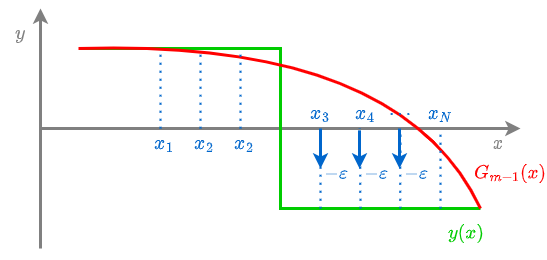

The diagram above was exported from draw.io. Its source (the exported page's mxGraphModel, read from the mxfile embedded in the PNG):
<mxGraphModel dx="819" dy="477" grid="1" gridSize="10" guides="1" tooltips="1" connect="1" arrows="1" fold="1" page="1" pageScale="1" pageWidth="850" pageHeight="1100" math="1" shadow="0">
  <root>
    <mxCell id="0" />
    <mxCell id="1" parent="0" />
    <mxCell id="ye4bMddijnFYr74kqjOv-1" value="" style="endArrow=classic;html=1;rounded=0;strokeWidth=3;strokeColor=#808080;" edge="1" parent="1">
      <mxGeometry width="50" height="50" relative="1" as="geometry">
        <mxPoint x="120" y="520" as="sourcePoint" />
        <mxPoint x="120" y="280" as="targetPoint" />
      </mxGeometry>
    </mxCell>
    <mxCell id="ye4bMddijnFYr74kqjOv-2" value="" style="endArrow=classic;html=1;rounded=0;strokeWidth=3;strokeColor=#808080;" edge="1" parent="1">
      <mxGeometry width="50" height="50" relative="1" as="geometry">
        <mxPoint x="120" y="400" as="sourcePoint" />
        <mxPoint x="600" y="400" as="targetPoint" />
      </mxGeometry>
    </mxCell>
    <mxCell id="ye4bMddijnFYr74kqjOv-3" value="" style="endArrow=none;html=1;strokeColor=#00CC00;strokeWidth=3;rounded=0;" edge="1" parent="1">
      <mxGeometry width="50" height="50" relative="1" as="geometry">
        <mxPoint x="160" y="320" as="sourcePoint" />
        <mxPoint x="560" y="480" as="targetPoint" />
        <Array as="points">
          <mxPoint x="360" y="320" />
          <mxPoint x="360" y="480" />
        </Array>
      </mxGeometry>
    </mxCell>
    <mxCell id="ye4bMddijnFYr74kqjOv-4" value="" style="endArrow=none;html=1;strokeColor=#FF0000;strokeWidth=3;curved=1;" edge="1" parent="1">
      <mxGeometry width="50" height="50" relative="1" as="geometry">
        <mxPoint x="158" y="320" as="sourcePoint" />
        <mxPoint x="560" y="480" as="targetPoint" />
        <Array as="points">
          <mxPoint x="480" y="310" />
        </Array>
      </mxGeometry>
    </mxCell>
    <mxCell id="ye4bMddijnFYr74kqjOv-15" value="" style="endArrow=none;dashed=1;html=1;dashPattern=1 3;strokeWidth=2;strokeColor=#0066CC;fontSize=16;fontColor=#0066CC;curved=1;" edge="1" parent="1">
      <mxGeometry width="50" height="50" relative="1" as="geometry">
        <mxPoint x="240" y="400" as="sourcePoint" />
        <mxPoint x="240" y="320" as="targetPoint" />
      </mxGeometry>
    </mxCell>
    <mxCell id="ye4bMddijnFYr74kqjOv-16" value="" style="endArrow=none;dashed=1;html=1;dashPattern=1 3;strokeWidth=2;strokeColor=#0066CC;fontSize=16;fontColor=#0066CC;curved=1;" edge="1" parent="1">
      <mxGeometry width="50" height="50" relative="1" as="geometry">
        <mxPoint x="280" y="400" as="sourcePoint" />
        <mxPoint x="280" y="320" as="targetPoint" />
      </mxGeometry>
    </mxCell>
    <mxCell id="ye4bMddijnFYr74kqjOv-17" value="" style="endArrow=none;dashed=1;html=1;dashPattern=1 3;strokeWidth=2;strokeColor=#0066CC;fontSize=16;fontColor=#0066CC;curved=1;" edge="1" parent="1">
      <mxGeometry width="50" height="50" relative="1" as="geometry">
        <mxPoint x="320" y="400" as="sourcePoint" />
        <mxPoint x="320" y="320" as="targetPoint" />
      </mxGeometry>
    </mxCell>
    <mxCell id="ye4bMddijnFYr74kqjOv-21" value="" style="endArrow=none;dashed=1;html=1;dashPattern=1 3;strokeWidth=2;strokeColor=#0066CC;fontSize=16;fontColor=#0066CC;curved=1;entryX=0.5;entryY=1;entryDx=0;entryDy=0;" edge="1" parent="1" target="ye4bMddijnFYr74kqjOv-31">
      <mxGeometry width="50" height="50" relative="1" as="geometry">
        <mxPoint x="479.71" y="480" as="sourcePoint" />
        <mxPoint x="480" y="440" as="targetPoint" />
      </mxGeometry>
    </mxCell>
    <mxCell id="ye4bMddijnFYr74kqjOv-23" value="$$x_1$$" style="text;html=1;strokeColor=none;fillColor=none;align=center;verticalAlign=middle;whiteSpace=wrap;rounded=0;fontSize=16;fontColor=#0066CC;" vertex="1" parent="1">
      <mxGeometry x="224" y="400" width="40" height="30" as="geometry" />
    </mxCell>
    <mxCell id="ye4bMddijnFYr74kqjOv-24" value="$$x_2$$" style="text;html=1;strokeColor=none;fillColor=none;align=center;verticalAlign=middle;whiteSpace=wrap;rounded=0;fontSize=16;fontColor=#0066CC;" vertex="1" parent="1">
      <mxGeometry x="264" y="400" width="40" height="30" as="geometry" />
    </mxCell>
    <mxCell id="ye4bMddijnFYr74kqjOv-25" value="$$x_2$$" style="text;html=1;strokeColor=none;fillColor=none;align=center;verticalAlign=middle;whiteSpace=wrap;rounded=0;fontSize=16;fontColor=#0066CC;" vertex="1" parent="1">
      <mxGeometry x="304" y="400" width="40" height="30" as="geometry" />
    </mxCell>
    <mxCell id="ye4bMddijnFYr74kqjOv-26" value="$$x_3$$" style="text;html=1;strokeColor=none;fillColor=none;align=center;verticalAlign=middle;whiteSpace=wrap;rounded=0;fontSize=16;fontColor=#0066CC;" vertex="1" parent="1">
      <mxGeometry x="380" y="370" width="40" height="30" as="geometry" />
    </mxCell>
    <mxCell id="ye4bMddijnFYr74kqjOv-30" value="$$x_N$$" style="text;html=1;strokeColor=none;fillColor=none;align=center;verticalAlign=middle;whiteSpace=wrap;rounded=0;fontSize=16;fontColor=#0066CC;" vertex="1" parent="1">
      <mxGeometry x="500" y="370" width="40" height="30" as="geometry" />
    </mxCell>
    <mxCell id="ye4bMddijnFYr74kqjOv-31" value="$$\cdots$$" style="text;html=1;strokeColor=none;fillColor=none;align=center;verticalAlign=middle;whiteSpace=wrap;rounded=0;fontSize=16;fontColor=#0066CC;" vertex="1" parent="1">
      <mxGeometry x="460" y="370" width="40" height="30" as="geometry" />
    </mxCell>
    <mxCell id="ye4bMddijnFYr74kqjOv-32" value="$$y(x)$$" style="text;html=1;strokeColor=none;fillColor=none;align=center;verticalAlign=middle;whiteSpace=wrap;rounded=0;fontColor=#00CC00;fontSize=16;fontStyle=0" vertex="1" parent="1">
      <mxGeometry x="516" y="490" width="60" height="30" as="geometry" />
    </mxCell>
    <mxCell id="ye4bMddijnFYr74kqjOv-33" value="$$G_{m-1}(x)$$" style="text;html=1;strokeColor=none;fillColor=none;align=center;verticalAlign=middle;whiteSpace=wrap;rounded=0;fontColor=#FF0000;fontSize=16;fontStyle=0" vertex="1" parent="1">
      <mxGeometry x="560" y="430" width="60" height="30" as="geometry" />
    </mxCell>
    <mxCell id="ye4bMddijnFYr74kqjOv-34" value="$$x$$" style="text;html=1;strokeColor=none;fillColor=none;align=center;verticalAlign=middle;whiteSpace=wrap;rounded=0;fontSize=16;fontColor=#808080;" vertex="1" parent="1">
      <mxGeometry x="558" y="400" width="40" height="30" as="geometry" />
    </mxCell>
    <mxCell id="ye4bMddijnFYr74kqjOv-35" value="$$y$$" style="text;html=1;strokeColor=none;fillColor=none;align=center;verticalAlign=middle;whiteSpace=wrap;rounded=0;fontSize=16;fontColor=#808080;" vertex="1" parent="1">
      <mxGeometry x="80" y="290" width="40" height="30" as="geometry" />
    </mxCell>
    <mxCell id="ye4bMddijnFYr74kqjOv-36" value="" style="endArrow=none;dashed=1;html=1;dashPattern=1 3;strokeWidth=2;strokeColor=#0066CC;fontSize=16;fontColor=#0066CC;curved=1;entryX=0.357;entryY=0.986;entryDx=0;entryDy=0;entryPerimeter=0;" edge="1" parent="1" target="ye4bMddijnFYr74kqjOv-38">
      <mxGeometry width="50" height="50" relative="1" as="geometry">
        <mxPoint x="440" y="480" as="sourcePoint" />
        <mxPoint x="440" y="440" as="targetPoint" />
      </mxGeometry>
    </mxCell>
    <mxCell id="ye4bMddijnFYr74kqjOv-37" value="" style="endArrow=none;dashed=1;html=1;dashPattern=1 3;strokeWidth=2;strokeColor=#0066CC;fontSize=16;fontColor=#0066CC;curved=1;entryX=0.5;entryY=1;entryDx=0;entryDy=0;" edge="1" parent="1" target="ye4bMddijnFYr74kqjOv-26">
      <mxGeometry width="50" height="50" relative="1" as="geometry">
        <mxPoint x="400" y="480" as="sourcePoint" />
        <mxPoint x="400" y="440" as="targetPoint" />
      </mxGeometry>
    </mxCell>
    <mxCell id="ye4bMddijnFYr74kqjOv-38" value="$$x_4$$" style="text;html=1;strokeColor=none;fillColor=none;align=center;verticalAlign=middle;whiteSpace=wrap;rounded=0;fontSize=16;fontColor=#0066CC;" vertex="1" parent="1">
      <mxGeometry x="425" y="370" width="40" height="30" as="geometry" />
    </mxCell>
    <mxCell id="ye4bMddijnFYr74kqjOv-39" value="" style="endArrow=none;dashed=1;html=1;dashPattern=1 3;strokeWidth=2;strokeColor=#0066CC;fontSize=16;fontColor=#0066CC;curved=1;entryX=0.5;entryY=1;entryDx=0;entryDy=0;" edge="1" parent="1" target="ye4bMddijnFYr74kqjOv-30">
      <mxGeometry width="50" height="50" relative="1" as="geometry">
        <mxPoint x="520" y="480" as="sourcePoint" />
        <mxPoint x="490" y="450" as="targetPoint" />
      </mxGeometry>
    </mxCell>
    <mxCell id="ye4bMddijnFYr74kqjOv-40" value="" style="endArrow=classic;html=1;strokeColor=#0066CC;strokeWidth=3;fontSize=16;fontColor=#808080;curved=1;" edge="1" parent="1">
      <mxGeometry width="50" height="50" relative="1" as="geometry">
        <mxPoint x="400" y="400" as="sourcePoint" />
        <mxPoint x="400" y="440" as="targetPoint" />
      </mxGeometry>
    </mxCell>
    <mxCell id="ye4bMddijnFYr74kqjOv-41" value="" style="endArrow=classic;html=1;strokeColor=#0066CC;strokeWidth=3;fontSize=16;fontColor=#808080;curved=1;exitX=0.4;exitY=1.062;exitDx=0;exitDy=0;exitPerimeter=0;" edge="1" parent="1">
      <mxGeometry width="50" height="50" relative="1" as="geometry">
        <mxPoint x="439" y="401.86" as="sourcePoint" />
        <mxPoint x="439" y="440" as="targetPoint" />
      </mxGeometry>
    </mxCell>
    <mxCell id="ye4bMddijnFYr74kqjOv-42" value="" style="endArrow=classic;html=1;strokeColor=#0066CC;strokeWidth=3;fontSize=16;fontColor=#808080;curved=1;exitX=0.5;exitY=1;exitDx=0;exitDy=0;" edge="1" parent="1">
      <mxGeometry width="50" height="50" relative="1" as="geometry">
        <mxPoint x="479" y="400" as="sourcePoint" />
        <mxPoint x="479" y="440" as="targetPoint" />
      </mxGeometry>
    </mxCell>
    <mxCell id="ye4bMddijnFYr74kqjOv-43" value="$$-\varepsilon$$" style="text;html=1;strokeColor=none;fillColor=none;align=center;verticalAlign=middle;whiteSpace=wrap;rounded=0;fontSize=16;fontColor=#0066CC;" vertex="1" parent="1">
      <mxGeometry x="396" y="430" width="40" height="30" as="geometry" />
    </mxCell>
    <mxCell id="ye4bMddijnFYr74kqjOv-44" value="$$-\varepsilon$$" style="text;html=1;strokeColor=none;fillColor=none;align=center;verticalAlign=middle;whiteSpace=wrap;rounded=0;fontSize=16;fontColor=#0066CC;" vertex="1" parent="1">
      <mxGeometry x="436" y="430" width="40" height="30" as="geometry" />
    </mxCell>
    <mxCell id="ye4bMddijnFYr74kqjOv-45" value="$$-\varepsilon$$" style="text;html=1;strokeColor=none;fillColor=none;align=center;verticalAlign=middle;whiteSpace=wrap;rounded=0;fontSize=16;fontColor=#0066CC;" vertex="1" parent="1">
      <mxGeometry x="476" y="430" width="40" height="30" as="geometry" />
    </mxCell>
  </root>
</mxGraphModel>